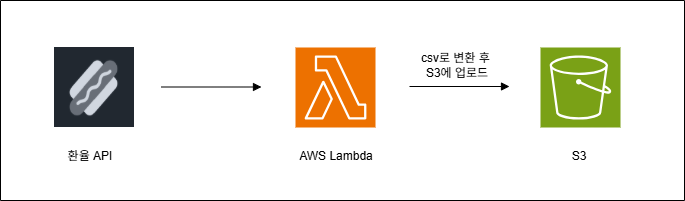

The diagram above was exported from draw.io. Its source (the exported page's mxGraphModel, read from the mxfile embedded in the PNG):
<mxGraphModel dx="946" dy="563" grid="0" gridSize="10" guides="1" tooltips="1" connect="1" arrows="1" fold="1" page="1" pageScale="1" pageWidth="827" pageHeight="1169" background="light-dark(#FFFFFF,#FFFFFF)" math="0" shadow="0">
  <root>
    <mxCell id="0" />
    <mxCell id="1" parent="0" />
    <mxCell id="-uDtvMtXViiT18fXTldg-3" value="" style="edgeStyle=orthogonalEdgeStyle;html=1;endArrow=block;elbow=vertical;startArrow=none;endFill=1;rounded=0;strokeWidth=1;strokeColor=light-dark(#000000,#000000);" edge="1" parent="1">
      <mxGeometry width="100" relative="1" as="geometry">
        <mxPoint x="478" y="711" as="sourcePoint" />
        <mxPoint x="578" y="711" as="targetPoint" />
      </mxGeometry>
    </mxCell>
    <mxCell id="-uDtvMtXViiT18fXTldg-4" value="" style="sketch=0;points=[[0,0,0],[0.25,0,0],[0.5,0,0],[0.75,0,0],[1,0,0],[0,1,0],[0.25,1,0],[0.5,1,0],[0.75,1,0],[1,1,0],[0,0.25,0],[0,0.5,0],[0,0.75,0],[1,0.25,0],[1,0.5,0],[1,0.75,0]];outlineConnect=0;fontColor=#232F3E;fillColor=#ED7100;strokeColor=#ffffff;dashed=0;verticalLabelPosition=bottom;verticalAlign=top;align=center;html=1;fontSize=12;fontStyle=0;aspect=fixed;shape=mxgraph.aws4.resourceIcon;resIcon=mxgraph.aws4.lambda;" vertex="1" parent="1">
      <mxGeometry x="364" y="672" width="80" height="80" as="geometry" />
    </mxCell>
    <mxCell id="-uDtvMtXViiT18fXTldg-5" value="" style="sketch=0;points=[[0,0,0],[0.25,0,0],[0.5,0,0],[0.75,0,0],[1,0,0],[0,1,0],[0.25,1,0],[0.5,1,0],[0.75,1,0],[1,1,0],[0,0.25,0],[0,0.5,0],[0,0.75,0],[1,0.25,0],[1,0.5,0],[1,0.75,0]];outlineConnect=0;fontColor=#232F3E;fillColor=#7AA116;strokeColor=#ffffff;dashed=0;verticalLabelPosition=bottom;verticalAlign=top;align=center;html=1;fontSize=12;fontStyle=0;aspect=fixed;shape=mxgraph.aws4.resourceIcon;resIcon=mxgraph.aws4.s3;" vertex="1" parent="1">
      <mxGeometry x="609" y="672" width="80" height="80" as="geometry" />
    </mxCell>
    <mxCell id="-uDtvMtXViiT18fXTldg-6" value="&lt;font style=&quot;color: light-dark(rgb(0, 0, 0), rgb(0, 0, 0));&quot;&gt;AWS Lambda&lt;/font&gt;" style="text;html=1;whiteSpace=wrap;strokeColor=none;fillColor=none;align=center;verticalAlign=middle;rounded=0;" vertex="1" parent="1">
      <mxGeometry x="364" y="766" width="82" height="30" as="geometry" />
    </mxCell>
    <mxCell id="-uDtvMtXViiT18fXTldg-7" value="&lt;font style=&quot;color: light-dark(rgb(0, 0, 0), rgb(0, 0, 0));&quot;&gt;S3&lt;/font&gt;" style="text;html=1;whiteSpace=wrap;strokeColor=none;fillColor=none;align=center;verticalAlign=middle;rounded=0;" vertex="1" parent="1">
      <mxGeometry x="607" y="766" width="82" height="30" as="geometry" />
    </mxCell>
    <mxCell id="-uDtvMtXViiT18fXTldg-9" value="" style="shape=image;verticalLabelPosition=bottom;labelBackgroundColor=default;verticalAlign=top;imageAspect=0;image=data:image/png,(base64 omitted: 8036 chars);" vertex="1" parent="1">
      <mxGeometry x="123" y="672" width="80" height="80" as="geometry" />
    </mxCell>
    <mxCell id="-uDtvMtXViiT18fXTldg-10" value="" style="edgeStyle=orthogonalEdgeStyle;html=1;endArrow=block;elbow=vertical;startArrow=none;endFill=1;rounded=0;strokeWidth=1;strokeColor=light-dark(#000000,#000000);" edge="1" parent="1">
      <mxGeometry width="100" relative="1" as="geometry">
        <mxPoint x="230" y="711.5" as="sourcePoint" />
        <mxPoint x="330" y="711.5" as="targetPoint" />
      </mxGeometry>
    </mxCell>
    <mxCell id="-uDtvMtXViiT18fXTldg-11" value="&lt;font&gt;환율 API&lt;/font&gt;" style="text;html=1;whiteSpace=wrap;align=center;verticalAlign=middle;rounded=0;fontColor=light-dark(#000000,#000000);" vertex="1" parent="1">
      <mxGeometry x="118" y="766" width="82" height="30" as="geometry" />
    </mxCell>
    <mxCell id="-uDtvMtXViiT18fXTldg-16" value="&lt;font style=&quot;color: light-dark(rgb(0, 0, 0), rgb(0, 0, 0));&quot;&gt;csv로 변환 후&amp;nbsp;&lt;br&gt;S3에 업로드&lt;/font&gt;" style="text;html=1;whiteSpace=wrap;strokeColor=none;fillColor=none;align=center;verticalAlign=middle;rounded=0;" vertex="1" parent="1">
      <mxGeometry x="485" y="673" width="82" height="34" as="geometry" />
    </mxCell>
    <mxCell id="-uDtvMtXViiT18fXTldg-19" value="" style="swimlane;startSize=0;" vertex="1" parent="1">
      <mxGeometry x="69" y="625" width="684" height="200" as="geometry" />
    </mxCell>
  </root>
</mxGraphModel>